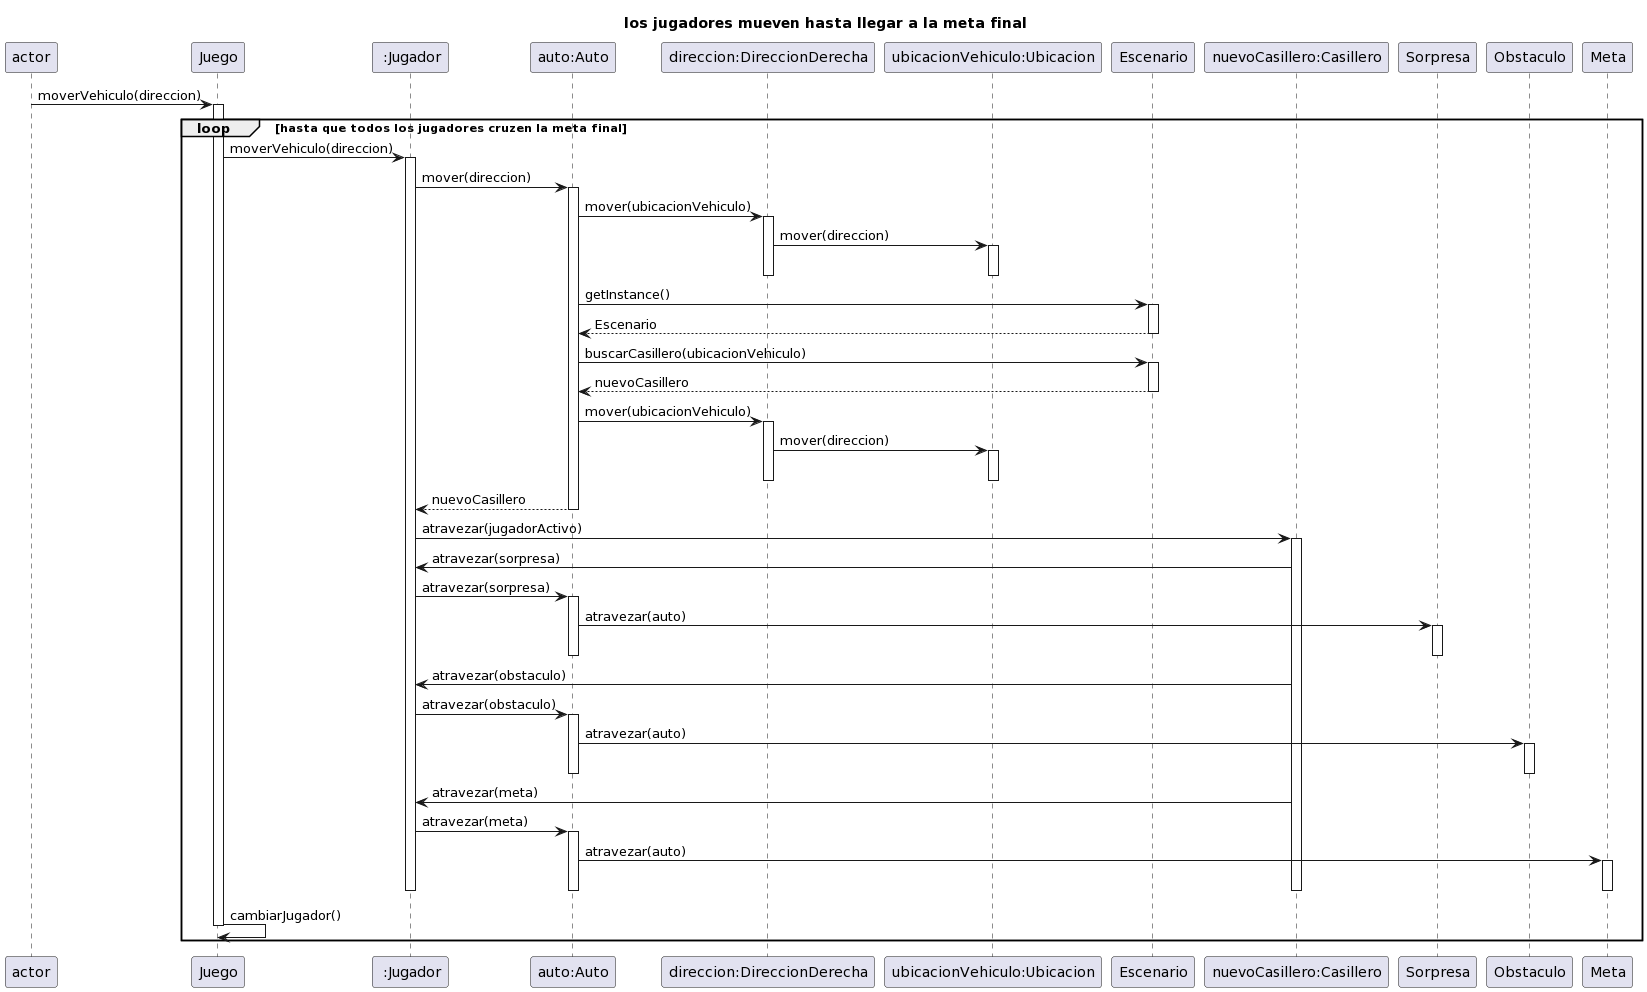

The diagram above was rendered by PlantUML. Its source (embedded in the PNG):
@startuml
title los jugadores mueven hasta llegar a la meta final

actor -> Juego: moverVehiculo(direccion)
activate Juego
 loop hasta que todos los jugadores cruzen la meta final
Juego -> " :Jugador":moverVehiculo(direccion)
activate " :Jugador"
" :Jugador" -> "auto:Auto":             mover(direccion)
activate "auto:Auto"

"auto:Auto" -> "direccion:DireccionDerecha":mover(ubicacionVehiculo)
activate "direccion:DireccionDerecha"
"direccion:DireccionDerecha" -> "ubicacionVehiculo:Ubicacion":mover(direccion)
activate "ubicacionVehiculo:Ubicacion"
deactivate "ubicacionVehiculo:Ubicacion"
deactivate "direccion:DireccionDerecha"

"auto:Auto" -> Escenario:getInstance()
activate Escenario
Escenario --> "auto:Auto":Escenario
deactivate Escenario
"auto:Auto" -> Escenario: buscarCasillero(ubicacionVehiculo)
activate Escenario
Escenario --> "auto:Auto":nuevoCasillero
deactivate Escenario

"auto:Auto" -> "direccion:DireccionDerecha":mover(ubicacionVehiculo)
activate "direccion:DireccionDerecha"
"direccion:DireccionDerecha" -> "ubicacionVehiculo:Ubicacion":mover(direccion)
activate "ubicacionVehiculo:Ubicacion"
deactivate "ubicacionVehiculo:Ubicacion"
deactivate "direccion:DireccionDerecha"
"auto:Auto" --> " :Jugador": nuevoCasillero
deactivate "auto:Auto"
" :Jugador" -> "nuevoCasillero:Casillero":atravezar(jugadorActivo)
activate "nuevoCasillero:Casillero"
"nuevoCasillero:Casillero" -> " :Jugador": atravezar(sorpresa)

" :Jugador" -> "auto:Auto":atravezar(sorpresa)
activate "auto:Auto"
"auto:Auto" -> Sorpresa:atravezar(auto)
activate Sorpresa
deactivate "auto:Auto"
deactivate Sorpresa


"nuevoCasillero:Casillero" -> " :Jugador": atravezar(obstaculo)

" :Jugador" -> "auto:Auto":atravezar(obstaculo)
activate "auto:Auto"
"auto:Auto" -> Obstaculo:atravezar(auto)
activate Obstaculo
deactivate "auto:Auto"
deactivate Obstaculo


"nuevoCasillero:Casillero" -> " :Jugador": atravezar(meta)

" :Jugador" -> "auto:Auto":atravezar(meta)
activate "auto:Auto"
"auto:Auto" -> Meta:atravezar(auto)
activate Meta
deactivate "auto:Auto"
deactivate Meta

deactivate "nuevoCasillero:Casillero" 
deactivate " :Jugador" 
Juego -> Juego:cambiarJugador()
deactivate Juego
end
@enduml